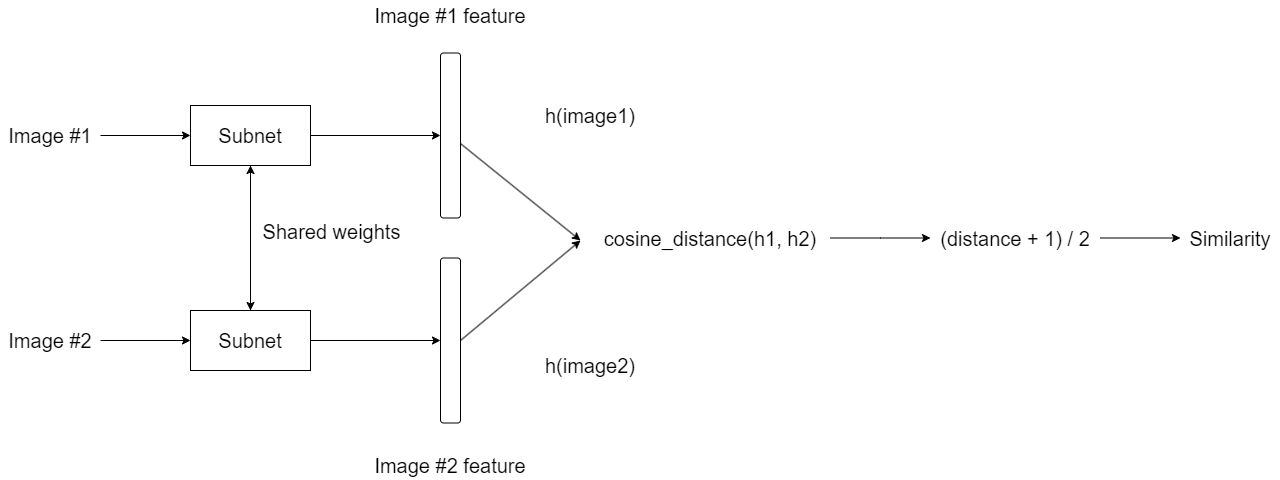

The diagram above was exported from draw.io. Its source (the exported page's mxGraphModel, read from the mxfile embedded in the PNG):
<mxGraphModel dx="1447" dy="930" grid="1" gridSize="10" guides="1" tooltips="1" connect="1" arrows="1" fold="1" page="1" pageScale="1" pageWidth="1169" pageHeight="827" math="0" shadow="0">
  <root>
    <mxCell id="0" />
    <mxCell id="1" parent="0" />
    <mxCell id="-vbNZKwLpgguvgXrHBwB-3" value="" style="edgeStyle=orthogonalEdgeStyle;rounded=0;orthogonalLoop=1;jettySize=auto;html=1;" edge="1" parent="1" source="-vbNZKwLpgguvgXrHBwB-1" target="-vbNZKwLpgguvgXrHBwB-2">
      <mxGeometry relative="1" as="geometry" />
    </mxCell>
    <mxCell id="-vbNZKwLpgguvgXrHBwB-1" value="&lt;font style=&quot;font-size: 20px;&quot;&gt;Image #1&lt;/font&gt;" style="text;html=1;strokeColor=none;fillColor=none;align=center;verticalAlign=middle;whiteSpace=wrap;rounded=0;" vertex="1" parent="1">
      <mxGeometry x="70" y="250" width="100" height="30" as="geometry" />
    </mxCell>
    <mxCell id="-vbNZKwLpgguvgXrHBwB-7" style="edgeStyle=orthogonalEdgeStyle;rounded=0;orthogonalLoop=1;jettySize=auto;html=1;" edge="1" parent="1" source="-vbNZKwLpgguvgXrHBwB-2" target="-vbNZKwLpgguvgXrHBwB-6">
      <mxGeometry relative="1" as="geometry" />
    </mxCell>
    <mxCell id="-vbNZKwLpgguvgXrHBwB-11" style="edgeStyle=orthogonalEdgeStyle;rounded=0;orthogonalLoop=1;jettySize=auto;html=1;entryX=0;entryY=0.5;entryDx=0;entryDy=0;" edge="1" parent="1" source="-vbNZKwLpgguvgXrHBwB-2" target="-vbNZKwLpgguvgXrHBwB-10">
      <mxGeometry relative="1" as="geometry" />
    </mxCell>
    <mxCell id="-vbNZKwLpgguvgXrHBwB-2" value="&lt;font style=&quot;font-size: 20px;&quot;&gt;Subnet&lt;/font&gt;" style="rounded=0;whiteSpace=wrap;html=1;" vertex="1" parent="1">
      <mxGeometry x="260" y="235" width="120" height="60" as="geometry" />
    </mxCell>
    <mxCell id="-vbNZKwLpgguvgXrHBwB-4" value="" style="edgeStyle=orthogonalEdgeStyle;rounded=0;orthogonalLoop=1;jettySize=auto;html=1;" edge="1" parent="1" source="-vbNZKwLpgguvgXrHBwB-5" target="-vbNZKwLpgguvgXrHBwB-6">
      <mxGeometry relative="1" as="geometry" />
    </mxCell>
    <mxCell id="-vbNZKwLpgguvgXrHBwB-5" value="&lt;font style=&quot;font-size: 20px;&quot;&gt;Image #2&lt;/font&gt;" style="text;html=1;strokeColor=none;fillColor=none;align=center;verticalAlign=middle;whiteSpace=wrap;rounded=0;" vertex="1" parent="1">
      <mxGeometry x="70" y="455" width="100" height="30" as="geometry" />
    </mxCell>
    <mxCell id="-vbNZKwLpgguvgXrHBwB-8" style="edgeStyle=orthogonalEdgeStyle;rounded=0;orthogonalLoop=1;jettySize=auto;html=1;entryX=0.5;entryY=1;entryDx=0;entryDy=0;" edge="1" parent="1" source="-vbNZKwLpgguvgXrHBwB-6" target="-vbNZKwLpgguvgXrHBwB-2">
      <mxGeometry relative="1" as="geometry" />
    </mxCell>
    <mxCell id="-vbNZKwLpgguvgXrHBwB-9" value="&lt;font style=&quot;font-size: 20px;&quot;&gt;Shared weights&lt;/font&gt;" style="edgeLabel;html=1;align=center;verticalAlign=middle;resizable=0;points=[];" vertex="1" connectable="0" parent="-vbNZKwLpgguvgXrHBwB-8">
      <mxGeometry x="0.1724" y="3" relative="1" as="geometry">
        <mxPoint x="83" y="5" as="offset" />
      </mxGeometry>
    </mxCell>
    <mxCell id="-vbNZKwLpgguvgXrHBwB-13" style="edgeStyle=orthogonalEdgeStyle;rounded=0;orthogonalLoop=1;jettySize=auto;html=1;" edge="1" parent="1" source="-vbNZKwLpgguvgXrHBwB-6" target="-vbNZKwLpgguvgXrHBwB-12">
      <mxGeometry relative="1" as="geometry" />
    </mxCell>
    <mxCell id="-vbNZKwLpgguvgXrHBwB-6" value="&lt;font style=&quot;font-size: 20px;&quot;&gt;Subnet&lt;/font&gt;" style="rounded=0;whiteSpace=wrap;html=1;" vertex="1" parent="1">
      <mxGeometry x="260" y="440" width="120" height="60" as="geometry" />
    </mxCell>
    <mxCell id="-vbNZKwLpgguvgXrHBwB-16" style="rounded=0;orthogonalLoop=1;jettySize=auto;html=1;" edge="1" parent="1" source="-vbNZKwLpgguvgXrHBwB-10">
      <mxGeometry relative="1" as="geometry">
        <mxPoint x="650" y="370" as="targetPoint" />
      </mxGeometry>
    </mxCell>
    <mxCell id="-vbNZKwLpgguvgXrHBwB-10" value="" style="rounded=1;whiteSpace=wrap;html=1;" vertex="1" parent="1">
      <mxGeometry x="510" y="182.5" width="20" height="165" as="geometry" />
    </mxCell>
    <mxCell id="-vbNZKwLpgguvgXrHBwB-17" style="rounded=0;orthogonalLoop=1;jettySize=auto;html=1;exitX=1;exitY=0.5;exitDx=0;exitDy=0;" edge="1" parent="1" source="-vbNZKwLpgguvgXrHBwB-12">
      <mxGeometry relative="1" as="geometry">
        <mxPoint x="650" y="370" as="targetPoint" />
      </mxGeometry>
    </mxCell>
    <mxCell id="-vbNZKwLpgguvgXrHBwB-12" value="" style="rounded=1;whiteSpace=wrap;html=1;" vertex="1" parent="1">
      <mxGeometry x="510" y="387.5" width="20" height="165" as="geometry" />
    </mxCell>
    <mxCell id="-vbNZKwLpgguvgXrHBwB-14" value="&lt;font style=&quot;font-size: 20px;&quot;&gt;Image #1 feature&lt;/font&gt;" style="text;html=1;strokeColor=none;fillColor=none;align=center;verticalAlign=middle;whiteSpace=wrap;rounded=0;" vertex="1" parent="1">
      <mxGeometry x="400" y="130" width="240" height="30" as="geometry" />
    </mxCell>
    <mxCell id="-vbNZKwLpgguvgXrHBwB-15" value="&lt;font style=&quot;font-size: 20px;&quot;&gt;Image #2 feature&lt;/font&gt;" style="text;html=1;strokeColor=none;fillColor=none;align=center;verticalAlign=middle;whiteSpace=wrap;rounded=0;" vertex="1" parent="1">
      <mxGeometry x="400" y="580" width="240" height="30" as="geometry" />
    </mxCell>
    <mxCell id="-vbNZKwLpgguvgXrHBwB-21" style="edgeStyle=orthogonalEdgeStyle;rounded=0;orthogonalLoop=1;jettySize=auto;html=1;" edge="1" parent="1" source="-vbNZKwLpgguvgXrHBwB-18">
      <mxGeometry relative="1" as="geometry">
        <mxPoint x="1000" y="367.5" as="targetPoint" />
      </mxGeometry>
    </mxCell>
    <mxCell id="-vbNZKwLpgguvgXrHBwB-18" value="&lt;font style=&quot;font-size: 20px;&quot;&gt;cosine_distance(h1, h2)&lt;/font&gt;" style="text;html=1;strokeColor=none;fillColor=none;align=center;verticalAlign=middle;whiteSpace=wrap;rounded=0;" vertex="1" parent="1">
      <mxGeometry x="660" y="352.5" width="240" height="30" as="geometry" />
    </mxCell>
    <mxCell id="-vbNZKwLpgguvgXrHBwB-19" value="&lt;span style=&quot;font-size: 20px;&quot;&gt;h(image1)&lt;/span&gt;" style="text;html=1;strokeColor=none;fillColor=none;align=center;verticalAlign=middle;whiteSpace=wrap;rounded=0;" vertex="1" parent="1">
      <mxGeometry x="540" y="230" width="240" height="30" as="geometry" />
    </mxCell>
    <mxCell id="-vbNZKwLpgguvgXrHBwB-20" value="&lt;span style=&quot;font-size: 20px;&quot;&gt;h(image2)&lt;/span&gt;" style="text;html=1;strokeColor=none;fillColor=none;align=center;verticalAlign=middle;whiteSpace=wrap;rounded=0;" vertex="1" parent="1">
      <mxGeometry x="540" y="480" width="240" height="30" as="geometry" />
    </mxCell>
    <mxCell id="-vbNZKwLpgguvgXrHBwB-25" value="" style="edgeStyle=orthogonalEdgeStyle;rounded=0;orthogonalLoop=1;jettySize=auto;html=1;" edge="1" parent="1" source="-vbNZKwLpgguvgXrHBwB-22" target="-vbNZKwLpgguvgXrHBwB-24">
      <mxGeometry relative="1" as="geometry" />
    </mxCell>
    <mxCell id="-vbNZKwLpgguvgXrHBwB-22" value="&lt;font style=&quot;font-size: 20px;&quot;&gt;(distance + 1) / 2&lt;/font&gt;" style="text;html=1;strokeColor=none;fillColor=none;align=center;verticalAlign=middle;whiteSpace=wrap;rounded=0;" vertex="1" parent="1">
      <mxGeometry x="1000" y="352.5" width="170" height="30" as="geometry" />
    </mxCell>
    <mxCell id="-vbNZKwLpgguvgXrHBwB-24" value="&lt;font style=&quot;font-size: 20px;&quot;&gt;Similarity&lt;/font&gt;" style="text;html=1;strokeColor=none;fillColor=none;align=center;verticalAlign=middle;whiteSpace=wrap;rounded=0;" vertex="1" parent="1">
      <mxGeometry x="1250" y="352.5" width="100" height="30" as="geometry" />
    </mxCell>
  </root>
</mxGraphModel>